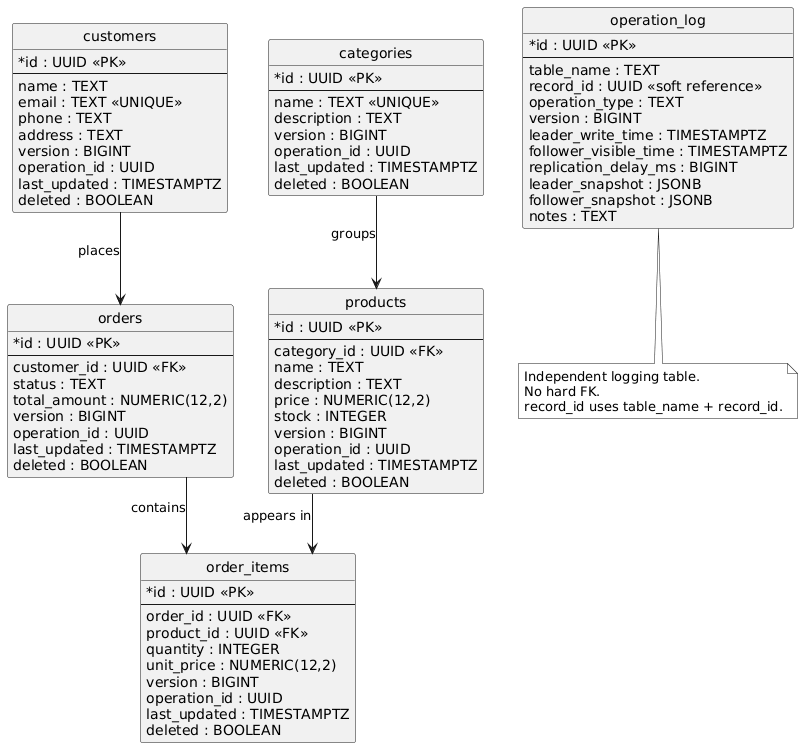

The diagram above was rendered by PlantUML. Its source (embedded in the PNG):
@startuml
hide circle
skinparam linetype ortho
skinparam shadowing false
skinparam monochrome true
skinparam classAttributeIconSize 0

skinparam entity {
  BackgroundColor White
  BorderColor Black
  FontColor Black
}

entity "customers" as customers {
  * id : UUID <<PK>>
  --
  name : TEXT
  email : TEXT <<UNIQUE>>
  phone : TEXT
  address : TEXT
  version : BIGINT
  operation_id : UUID
  last_updated : TIMESTAMPTZ
  deleted : BOOLEAN
}

entity "orders" as orders {
  * id : UUID <<PK>>
  --
  customer_id : UUID <<FK>>
  status : TEXT
  total_amount : NUMERIC(12,2)
  version : BIGINT
  operation_id : UUID
  last_updated : TIMESTAMPTZ
  deleted : BOOLEAN
}

entity "order_items" as order_items {
  * id : UUID <<PK>>
  --
  order_id : UUID <<FK>>
  product_id : UUID <<FK>>
  quantity : INTEGER
  unit_price : NUMERIC(12,2)
  version : BIGINT
  operation_id : UUID
  last_updated : TIMESTAMPTZ
  deleted : BOOLEAN
}

entity "products" as products {
  * id : UUID <<PK>>
  --
  category_id : UUID <<FK>>
  name : TEXT
  description : TEXT
  price : NUMERIC(12,2)
  stock : INTEGER
  version : BIGINT
  operation_id : UUID
  last_updated : TIMESTAMPTZ
  deleted : BOOLEAN
}

entity "categories" as categories {
  * id : UUID <<PK>>
  --
  name : TEXT <<UNIQUE>>
  description : TEXT
  version : BIGINT
  operation_id : UUID
  last_updated : TIMESTAMPTZ
  deleted : BOOLEAN
}

entity "operation_log" as operation_log {
  * id : UUID <<PK>>
  --
  table_name : TEXT
  record_id : UUID <<soft reference>>
  operation_type : TEXT
  version : BIGINT
  leader_write_time : TIMESTAMPTZ
  follower_visible_time : TIMESTAMPTZ
  replication_delay_ms : BIGINT
  leader_snapshot : JSONB
  follower_snapshot : JSONB
  notes : TEXT
}

customers --> orders : places
orders --> order_items : contains
products --> order_items : appears in
categories --> products : groups

note bottom of operation_log
  Independent logging table.
  No hard FK.
  record_id uses table_name + record_id.
end note
@enduml